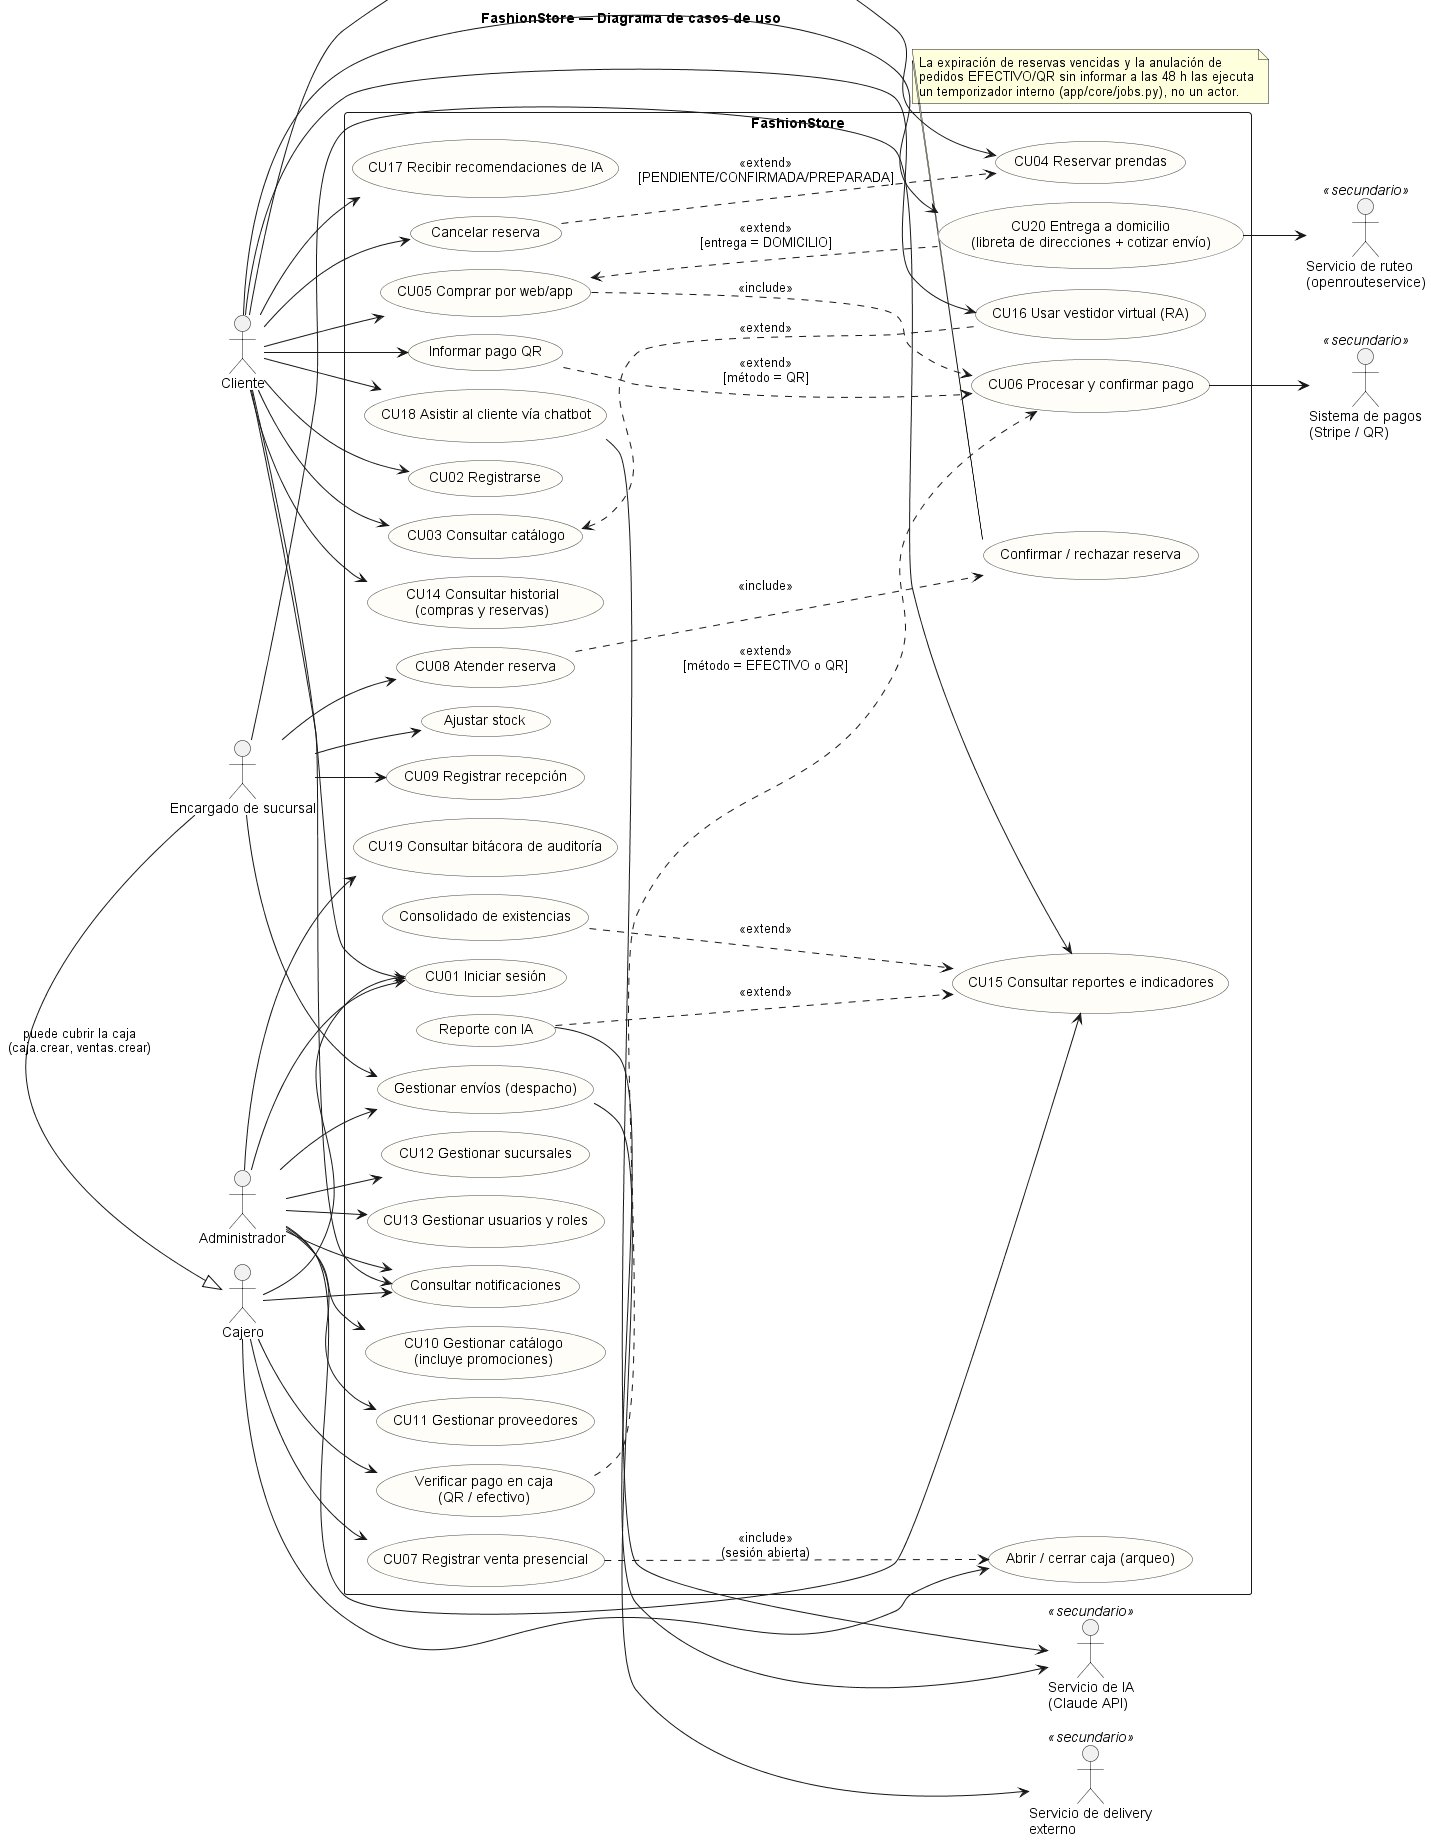

The diagram above was rendered by PlantUML. Its source (embedded in the PNG):
@startuml 07_casos_de_uso
' Diagrama de casos de uso de FashionStore con los actores finales (PENDIENTES 2.19.1.d).
' Nombres de CU: movil/README.md, PENDIENTES.txt y ducumentacion/09_pruebas.md.
' Permisos: db/03_datos_iniciales.sql (rol_permiso) y app/core/deps.py.
!pragma layout smetana
skinparam defaultFontName Arial
skinparam packageStyle rectangle
skinparam usecase {
  BackgroundColor #FFFDF7
  BorderColor #444444
}
left to right direction
title FashionStore — Diagrama de casos de uso

actor "Cliente" as CLI
actor "Cajero" as CAJ
actor "Encargado de sucursal" as ENC
actor "Administrador" as ADM
ENC -|> CAJ : puede cubrir la caja\n(caja.crear, ventas.crear)

actor "Sistema de pagos\n(Stripe / QR)" as PAG <<secundario>>
actor "Servicio de IA\n(Claude API)" as IA <<secundario>>
actor "Servicio de delivery\nexterno" as DEL <<secundario>>
actor "Servicio de ruteo\n(openrouteservice)" as RUT <<secundario>>

rectangle "FashionStore" {
  usecase "CU01 Iniciar sesión" as CU01
  usecase "CU02 Registrarse" as CU02
  usecase "CU03 Consultar catálogo" as CU03
  usecase "CU04 Reservar prendas" as CU04
  usecase "Cancelar reserva" as CANC
  usecase "CU05 Comprar por web/app" as CU05
  usecase "CU06 Procesar y confirmar pago" as CU06
  usecase "Informar pago QR" as INFQR
  usecase "CU14 Consultar historial\n(compras y reservas)" as CU14
  usecase "CU16 Usar vestidor virtual (RA)" as CU16
  usecase "CU17 Recibir recomendaciones de IA" as CU17
  usecase "CU18 Asistir al cliente vía chatbot" as CU18
  usecase "CU20 Entrega a domicilio\n(libreta de direcciones + cotizar envío)" as CU20
  usecase "Consultar notificaciones" as NOTIF

  usecase "CU07 Registrar venta presencial" as CU07
  usecase "Abrir / cerrar caja (arqueo)" as CAJA
  usecase "Verificar pago en caja\n(QR / efectivo)" as VERIF

  usecase "CU08 Atender reserva" as CU08
  usecase "Confirmar / rechazar reserva" as CONF
  usecase "CU09 Registrar recepción" as CU09
  usecase "Ajustar stock" as AJUS
  usecase "Gestionar envíos (despacho)" as ENV
  usecase "CU15 Consultar reportes e indicadores" as CU15
  usecase "Consolidado de existencias" as CONS
  usecase "Reporte con IA" as REPIA

  usecase "CU10 Gestionar catálogo\n(incluye promociones)" as CU10
  usecase "CU11 Gestionar proveedores" as CU11
  usecase "CU12 Gestionar sucursales" as CU12
  usecase "CU13 Gestionar usuarios y roles" as CU13
  usecase "CU19 Consultar bitácora de auditoría" as CU19
}

' --- Cliente
CLI --> CU01
CLI --> CU02
CLI --> CU03
CLI --> CU04
CLI --> CANC
CLI --> CU05
CLI --> CU14
CLI --> CU16
CLI --> CU17
CLI --> CU18
CLI --> CU20
CLI --> NOTIF
CU05 ..> CU06 : <<include>>
INFQR ..> CU06 : <<extend>>\n[método = QR]
CLI --> INFQR
CANC ..> CU04 : <<extend>>\n[PENDIENTE/CONFIRMADA/PREPARADA]
CU03 <.. CU16 : <<extend>>
CU05 <.. CU20 : <<extend>>\n[entrega = DOMICILIO]

' --- Cajero
CAJ --> CU01
CAJ --> CU07
CAJ --> CAJA
CAJ --> VERIF
CAJ --> NOTIF
CU07 ..> CAJA : <<include>>\n(sesión abierta)
VERIF ..> CU06 : <<extend>>\n[método = EFECTIVO o QR]

' --- Encargado (hereda lo del Cajero)
ENC --> CU08
ENC --> CU09
ENC --> AJUS
ENC --> ENV
ENC --> CU15
CU08 ..> CONF : <<include>>
CONS ..> CU15 : <<extend>>
REPIA ..> CU15 : <<extend>>

' --- Administrador
ADM --> CU01
ADM --> CU10
ADM --> CU11
ADM --> CU12
ADM --> CU13
ADM --> CU15
ADM --> CU19
ADM --> ENV
ADM --> NOTIF

' --- Actores secundarios
CU06 --> PAG
CU18 --> IA
REPIA --> IA
ENV --> DEL
CU20 --> RUT

note bottom of CONF
  La expiración de reservas vencidas y la anulación de
  pedidos EFECTIVO/QR sin informar a las 48 h las ejecuta
  un temporizador interno (app/core/jobs.py), no un actor.
end note
@enduml